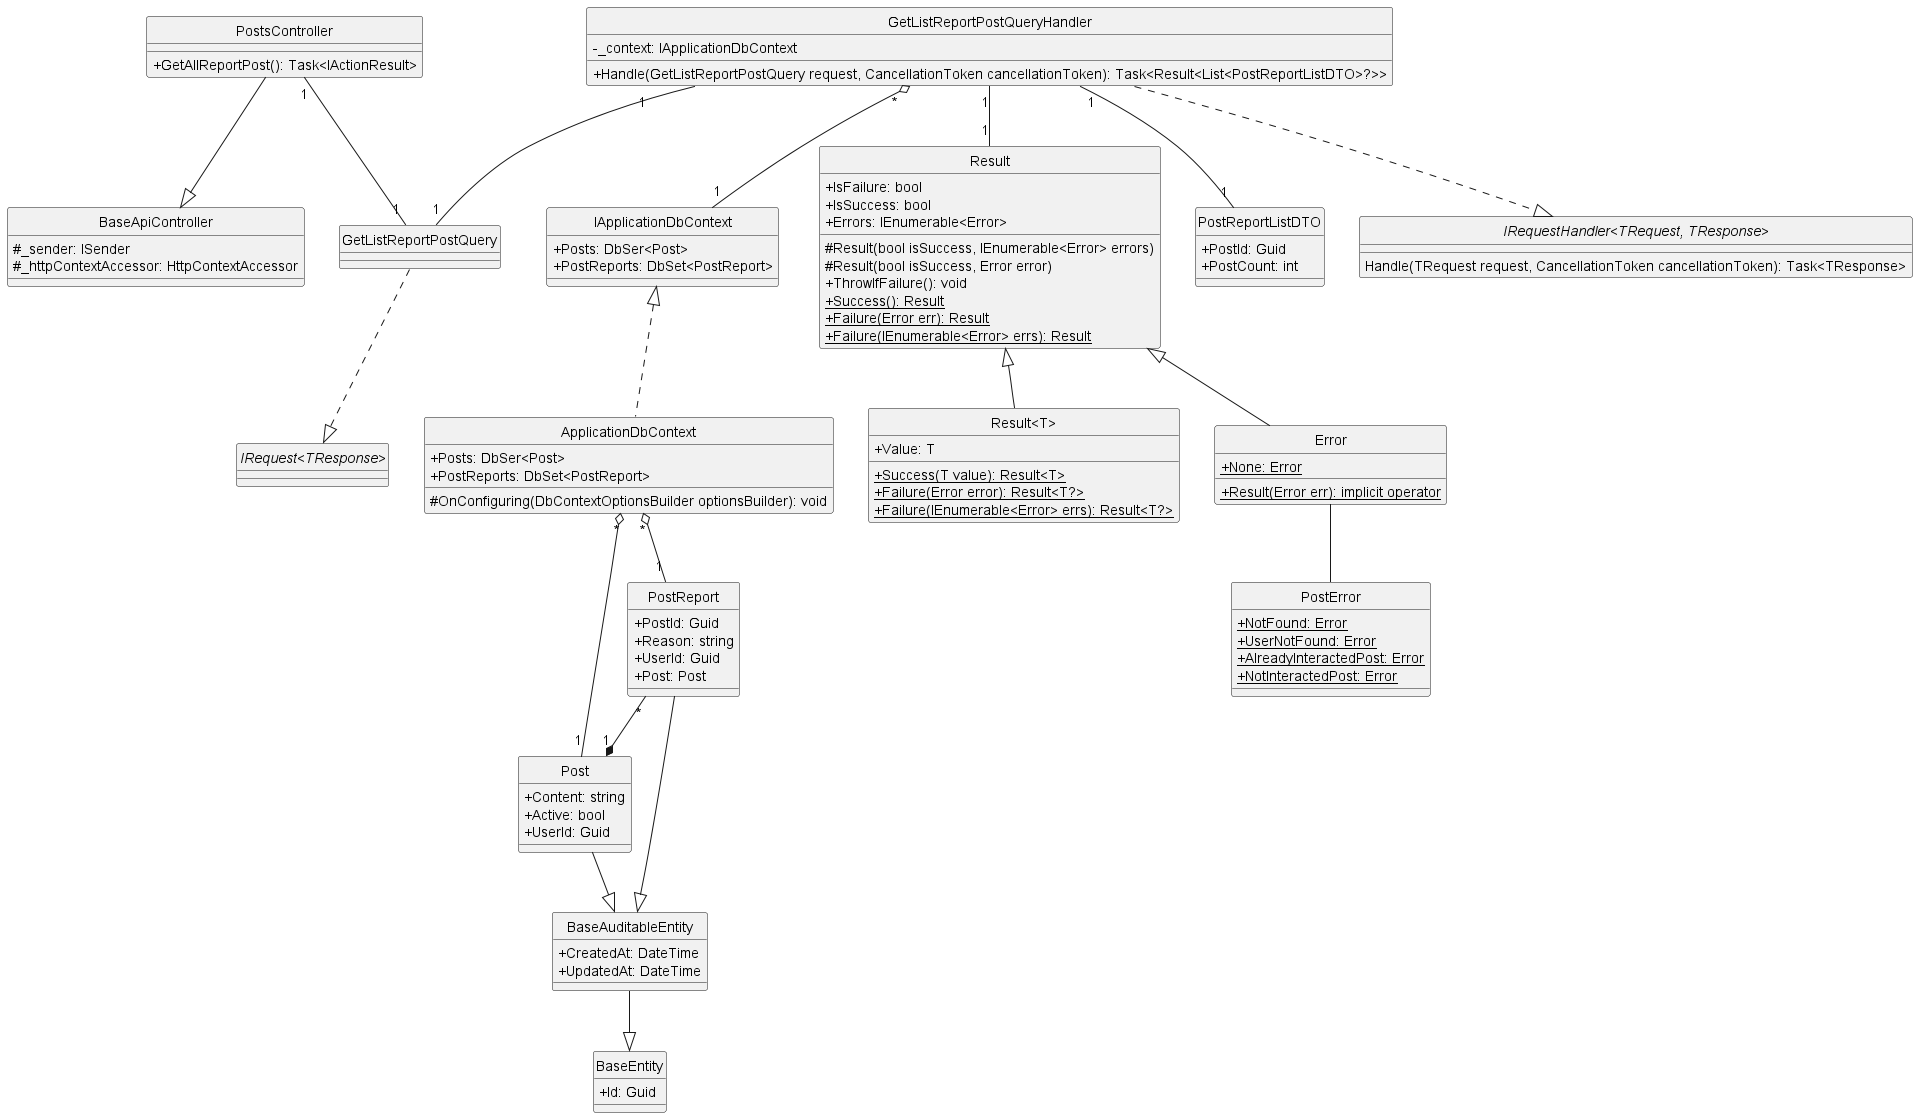

The diagram above was rendered by PlantUML. Its source (embedded in the PNG):
@startuml getAllReportPost
hide circle
skinparam classAttributeIconSize 0

class BaseApiController {
    #_sender: ISender 
    #_httpContextAccessor: HttpContextAccessor
}

class PostsController {
    +GetAllReportPost(): Task<IActionResult>
}

class GetListReportPostQuery {}

class GetListReportPostQueryHandler {
    -_context: IApplicationDbContext
    +Handle(GetListReportPostQuery request, CancellationToken cancellationToken): Task<Result<List<PostReportListDTO>?>>
}

class IApplicationDbContext {
    +Posts: DbSer<Post>
    +PostReports: DbSet<PostReport>
}

class ApplicationDbContext {
    +Posts: DbSer<Post>
    +PostReports: DbSet<PostReport>
    #OnConfiguring(DbContextOptionsBuilder optionsBuilder): void 
}

class Result {
    +IsFailure: bool
    +IsSuccess: bool
    +Errors: IEnumerable<Error>
    #Result(bool isSuccess, IEnumerable<Error> errors)
    #Result(bool isSuccess, Error error)
    +ThrowIfFailure(): void
    +{static} Success(): Result
    +{static} Failure(Error err): Result
    +{static} Failure(IEnumerable<Error> errs): Result
}

class "Result<T>" {
    +Value: T
    +{static} Success(T value): Result<T>
    +{static} Failure(Error error): Result<T?>
    +{static} Failure(IEnumerable<Error> errs): Result<T?>
}

class Error {
    +{static} None: Error
    +{static} Result(Error err): implicit operator
}

class PostError {
    +{static} NotFound: Error
    +{static} UserNotFound: Error
    +{static} AlreadyInteractedPost: Error
    +{static} NotInteractedPost: Error
}

class PostReportListDTO {
    +PostId: Guid
    +PostCount: int
}

class BaseEntity {
    +Id: Guid 
}

class BaseAuditableEntity{
    +CreatedAt: DateTime
    +UpdatedAt: DateTime 
}

class Post {
    +Content: string
    +Active: bool
    +UserId: Guid
}

class PostReport {
    +PostId: Guid 
    +Reason: string 
    +UserId: Guid 
    +Post: Post
} 

interface "IRequest<TResponse>"
interface "IRequestHandler<TRequest, TResponse>"{
    Handle(TRequest request, CancellationToken cancellationToken): Task<TResponse>
}

'==== Get All Report Post ====
'API Layer
PostsController --|> BaseApiController
PostsController "1"--"1" GetListReportPostQuery
'Application Layer
GetListReportPostQuery ..|> "IRequest<TResponse>"
GetListReportPostQueryHandler ..|> "IRequestHandler<TRequest, TResponse>"
GetListReportPostQueryHandler "1"--"1" GetListReportPostQuery
GetListReportPostQueryHandler "1"--"1" Result
GetListReportPostQueryHandler "*" o--"1" IApplicationDbContext
GetListReportPostQueryHandler "1"--"1" PostReportListDTO
'Domain Layer
Result <|-- Error
Result <|-- "Result<T>"
Error -- PostError
PostReport --|> BaseAuditableEntity
Post --|> BaseAuditableEntity
BaseAuditableEntity --|> BaseEntity
PostReport "*"--*"1" Post
'Infrastructure Layer
IApplicationDbContext <|.. ApplicationDbContext
ApplicationDbContext "*" o--"1" Post
ApplicationDbContext "*" o--"1" PostReport
@enduml